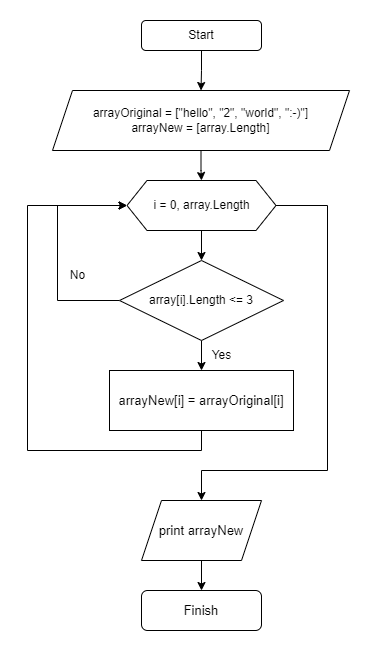

The diagram above was exported from draw.io. Its source (the exported page's mxGraphModel, read from the mxfile embedded in the PNG):
<mxGraphModel dx="1422" dy="781" grid="1" gridSize="10" guides="1" tooltips="1" connect="1" arrows="1" fold="1" page="1" pageScale="1" pageWidth="827" pageHeight="1169" math="0" shadow="0">
  <root>
    <mxCell id="0" />
    <mxCell id="1" parent="0" />
    <mxCell id="Lj4hYlDSrMdBAf0FsqeU-6" value="" style="edgeStyle=orthogonalEdgeStyle;rounded=0;orthogonalLoop=1;jettySize=auto;html=1;" edge="1" parent="1" source="Lj4hYlDSrMdBAf0FsqeU-1" target="Lj4hYlDSrMdBAf0FsqeU-2">
      <mxGeometry relative="1" as="geometry" />
    </mxCell>
    <mxCell id="Lj4hYlDSrMdBAf0FsqeU-1" value="Start" style="rounded=1;whiteSpace=wrap;html=1;" vertex="1" parent="1">
      <mxGeometry x="354" y="40" width="120" height="30" as="geometry" />
    </mxCell>
    <mxCell id="Lj4hYlDSrMdBAf0FsqeU-7" value="" style="edgeStyle=orthogonalEdgeStyle;rounded=0;orthogonalLoop=1;jettySize=auto;html=1;" edge="1" parent="1" source="Lj4hYlDSrMdBAf0FsqeU-2" target="Lj4hYlDSrMdBAf0FsqeU-3">
      <mxGeometry relative="1" as="geometry" />
    </mxCell>
    <mxCell id="Lj4hYlDSrMdBAf0FsqeU-2" value="arrayOriginal = [&quot;hello&quot;, &quot;2&quot;, &quot;world&quot;, &quot;:-)&quot;]&lt;br&gt;arrayNew = [array.Length]" style="shape=parallelogram;perimeter=parallelogramPerimeter;whiteSpace=wrap;html=1;fixedSize=1;" vertex="1" parent="1">
      <mxGeometry x="265" y="110" width="297" height="60" as="geometry" />
    </mxCell>
    <mxCell id="Lj4hYlDSrMdBAf0FsqeU-5" value="" style="edgeStyle=orthogonalEdgeStyle;rounded=0;orthogonalLoop=1;jettySize=auto;html=1;" edge="1" parent="1" source="Lj4hYlDSrMdBAf0FsqeU-3" target="Lj4hYlDSrMdBAf0FsqeU-4">
      <mxGeometry relative="1" as="geometry" />
    </mxCell>
    <mxCell id="Lj4hYlDSrMdBAf0FsqeU-16" style="edgeStyle=orthogonalEdgeStyle;rounded=0;orthogonalLoop=1;jettySize=auto;html=1;fontFamily=Helvetica;fontSize=13;fontColor=#000000;entryX=0.5;entryY=0;entryDx=0;entryDy=0;" edge="1" parent="1" source="Lj4hYlDSrMdBAf0FsqeU-3" target="Lj4hYlDSrMdBAf0FsqeU-17">
      <mxGeometry relative="1" as="geometry">
        <mxPoint x="414" y="550" as="targetPoint" />
        <Array as="points">
          <mxPoint x="540" y="225" />
          <mxPoint x="540" y="490" />
          <mxPoint x="414" y="490" />
        </Array>
      </mxGeometry>
    </mxCell>
    <mxCell id="Lj4hYlDSrMdBAf0FsqeU-3" value="i = 0, array.Length" style="shape=hexagon;perimeter=hexagonPerimeter2;whiteSpace=wrap;html=1;fixedSize=1;" vertex="1" parent="1">
      <mxGeometry x="339.5" y="200" width="149" height="50" as="geometry" />
    </mxCell>
    <mxCell id="Lj4hYlDSrMdBAf0FsqeU-9" value="" style="edgeStyle=orthogonalEdgeStyle;rounded=0;orthogonalLoop=1;jettySize=auto;html=1;entryX=0.5;entryY=0;entryDx=0;entryDy=0;" edge="1" parent="1" source="Lj4hYlDSrMdBAf0FsqeU-4" target="Lj4hYlDSrMdBAf0FsqeU-13">
      <mxGeometry relative="1" as="geometry">
        <mxPoint x="414" y="390" as="targetPoint" />
      </mxGeometry>
    </mxCell>
    <mxCell id="Lj4hYlDSrMdBAf0FsqeU-11" style="edgeStyle=orthogonalEdgeStyle;rounded=0;orthogonalLoop=1;jettySize=auto;html=1;entryX=0;entryY=0.5;entryDx=0;entryDy=0;" edge="1" parent="1" source="Lj4hYlDSrMdBAf0FsqeU-4" target="Lj4hYlDSrMdBAf0FsqeU-3">
      <mxGeometry relative="1" as="geometry">
        <mxPoint x="300" y="220" as="targetPoint" />
        <Array as="points">
          <mxPoint x="270" y="320" />
          <mxPoint x="270" y="225" />
        </Array>
      </mxGeometry>
    </mxCell>
    <mxCell id="Lj4hYlDSrMdBAf0FsqeU-4" value="array[i].Length &amp;lt;= 3" style="rhombus;whiteSpace=wrap;html=1;" vertex="1" parent="1">
      <mxGeometry x="332" y="280" width="164" height="80" as="geometry" />
    </mxCell>
    <mxCell id="Lj4hYlDSrMdBAf0FsqeU-10" value="Yes" style="text;html=1;align=center;verticalAlign=middle;resizable=0;points=[];autosize=1;strokeColor=none;fillColor=none;" vertex="1" parent="1">
      <mxGeometry x="414" y="360" width="40" height="30" as="geometry" />
    </mxCell>
    <mxCell id="Lj4hYlDSrMdBAf0FsqeU-12" value="No" style="text;html=1;align=center;verticalAlign=middle;resizable=0;points=[];autosize=1;strokeColor=none;fillColor=none;" vertex="1" parent="1">
      <mxGeometry x="270" y="280" width="40" height="30" as="geometry" />
    </mxCell>
    <mxCell id="Lj4hYlDSrMdBAf0FsqeU-15" style="edgeStyle=orthogonalEdgeStyle;rounded=0;orthogonalLoop=1;jettySize=auto;html=1;entryX=0;entryY=0.5;entryDx=0;entryDy=0;fontFamily=Helvetica;fontSize=13;fontColor=#000000;" edge="1" parent="1" source="Lj4hYlDSrMdBAf0FsqeU-13" target="Lj4hYlDSrMdBAf0FsqeU-3">
      <mxGeometry relative="1" as="geometry">
        <Array as="points">
          <mxPoint x="414" y="470" />
          <mxPoint x="240" y="470" />
          <mxPoint x="240" y="225" />
        </Array>
      </mxGeometry>
    </mxCell>
    <mxCell id="Lj4hYlDSrMdBAf0FsqeU-13" value="&lt;div style=&quot;line-height: 19px;&quot;&gt;&lt;font style=&quot;font-size: 13px;&quot;&gt;arrayNew[i] = arrayOriginal[i]&lt;/font&gt;&lt;/div&gt;" style="whiteSpace=wrap;html=1;" vertex="1" parent="1">
      <mxGeometry x="322" y="390" width="184" height="60" as="geometry" />
    </mxCell>
    <mxCell id="Lj4hYlDSrMdBAf0FsqeU-19" style="edgeStyle=orthogonalEdgeStyle;rounded=0;orthogonalLoop=1;jettySize=auto;html=1;fontFamily=Helvetica;fontSize=13;fontColor=#000000;" edge="1" parent="1" source="Lj4hYlDSrMdBAf0FsqeU-17" target="Lj4hYlDSrMdBAf0FsqeU-18">
      <mxGeometry relative="1" as="geometry" />
    </mxCell>
    <mxCell id="Lj4hYlDSrMdBAf0FsqeU-17" value="print arrayNew" style="shape=parallelogram;perimeter=parallelogramPerimeter;whiteSpace=wrap;html=1;fixedSize=1;labelBackgroundColor=none;fontFamily=Helvetica;fontSize=13;fontColor=#000000;" vertex="1" parent="1">
      <mxGeometry x="354" y="520" width="120" height="60" as="geometry" />
    </mxCell>
    <mxCell id="Lj4hYlDSrMdBAf0FsqeU-18" value="Finish" style="rounded=1;whiteSpace=wrap;html=1;labelBackgroundColor=none;fontFamily=Helvetica;fontSize=13;fontColor=#000000;" vertex="1" parent="1">
      <mxGeometry x="354" y="610" width="120" height="40" as="geometry" />
    </mxCell>
  </root>
</mxGraphModel>